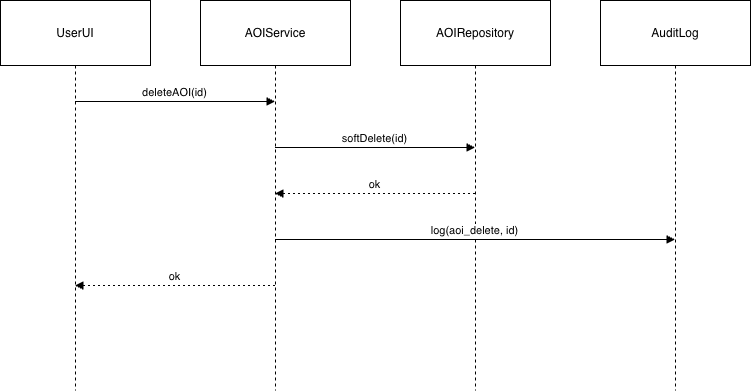

The diagram above was exported from draw.io. Its source (the exported page's mxGraphModel, read from the mxfile embedded in the PNG):
<mxGraphModel dx="1426" dy="1867" grid="1" gridSize="10" guides="1" tooltips="1" connect="1" arrows="1" fold="1" page="1" pageScale="1" pageWidth="850" pageHeight="1100" math="0" shadow="0">
  <root>
    <mxCell id="0" />
    <mxCell id="1" parent="0" />
    <mxCell id="AHG4I2ssMYHlZRc6RaE3-10" value="UserUI" style="shape=umlLifeline;perimeter=lifelinePerimeter;whiteSpace=wrap;container=1;dropTarget=0;collapsible=0;recursiveResize=0;outlineConnect=0;portConstraint=eastwest;newEdgeStyle={&quot;edgeStyle&quot;:&quot;elbowEdgeStyle&quot;,&quot;elbow&quot;:&quot;vertical&quot;,&quot;curved&quot;:0,&quot;rounded&quot;:0};size=65;" vertex="1" parent="1">
      <mxGeometry x="20" y="20" width="150" height="390" as="geometry" />
    </mxCell>
    <mxCell id="AHG4I2ssMYHlZRc6RaE3-11" value="AOIService" style="shape=umlLifeline;perimeter=lifelinePerimeter;whiteSpace=wrap;container=1;dropTarget=0;collapsible=0;recursiveResize=0;outlineConnect=0;portConstraint=eastwest;newEdgeStyle={&quot;edgeStyle&quot;:&quot;elbowEdgeStyle&quot;,&quot;elbow&quot;:&quot;vertical&quot;,&quot;curved&quot;:0,&quot;rounded&quot;:0};size=65;" vertex="1" parent="1">
      <mxGeometry x="220" y="20" width="150" height="390" as="geometry" />
    </mxCell>
    <mxCell id="AHG4I2ssMYHlZRc6RaE3-12" value="AOIRepository" style="shape=umlLifeline;perimeter=lifelinePerimeter;whiteSpace=wrap;container=1;dropTarget=0;collapsible=0;recursiveResize=0;outlineConnect=0;portConstraint=eastwest;newEdgeStyle={&quot;edgeStyle&quot;:&quot;elbowEdgeStyle&quot;,&quot;elbow&quot;:&quot;vertical&quot;,&quot;curved&quot;:0,&quot;rounded&quot;:0};size=65;" vertex="1" parent="1">
      <mxGeometry x="420" y="20" width="150" height="390" as="geometry" />
    </mxCell>
    <mxCell id="AHG4I2ssMYHlZRc6RaE3-13" value="AuditLog" style="shape=umlLifeline;perimeter=lifelinePerimeter;whiteSpace=wrap;container=1;dropTarget=0;collapsible=0;recursiveResize=0;outlineConnect=0;portConstraint=eastwest;newEdgeStyle={&quot;edgeStyle&quot;:&quot;elbowEdgeStyle&quot;,&quot;elbow&quot;:&quot;vertical&quot;,&quot;curved&quot;:0,&quot;rounded&quot;:0};size=65;" vertex="1" parent="1">
      <mxGeometry x="620" y="20" width="150" height="390" as="geometry" />
    </mxCell>
    <mxCell id="AHG4I2ssMYHlZRc6RaE3-14" value="deleteAOI(id)" style="verticalAlign=bottom;edgeStyle=elbowEdgeStyle;elbow=vertical;curved=0;rounded=0;endArrow=block;" edge="1" parent="1" source="AHG4I2ssMYHlZRc6RaE3-10" target="AHG4I2ssMYHlZRc6RaE3-11">
      <mxGeometry relative="1" as="geometry">
        <Array as="points">
          <mxPoint x="204" y="121" />
        </Array>
      </mxGeometry>
    </mxCell>
    <mxCell id="AHG4I2ssMYHlZRc6RaE3-15" value="softDelete(id)" style="verticalAlign=bottom;edgeStyle=elbowEdgeStyle;elbow=vertical;curved=0;rounded=0;endArrow=block;" edge="1" parent="1" source="AHG4I2ssMYHlZRc6RaE3-11" target="AHG4I2ssMYHlZRc6RaE3-12">
      <mxGeometry relative="1" as="geometry">
        <Array as="points">
          <mxPoint x="404" y="167" />
        </Array>
      </mxGeometry>
    </mxCell>
    <mxCell id="AHG4I2ssMYHlZRc6RaE3-16" value="ok" style="verticalAlign=bottom;edgeStyle=elbowEdgeStyle;elbow=vertical;curved=0;rounded=0;dashed=1;dashPattern=2 3;endArrow=block;" edge="1" parent="1" source="AHG4I2ssMYHlZRc6RaE3-12" target="AHG4I2ssMYHlZRc6RaE3-11">
      <mxGeometry relative="1" as="geometry">
        <Array as="points">
          <mxPoint x="407" y="213" />
        </Array>
      </mxGeometry>
    </mxCell>
    <mxCell id="AHG4I2ssMYHlZRc6RaE3-17" value="log(aoi_delete, id)" style="verticalAlign=bottom;edgeStyle=elbowEdgeStyle;elbow=vertical;curved=0;rounded=0;endArrow=block;" edge="1" parent="1" source="AHG4I2ssMYHlZRc6RaE3-11" target="AHG4I2ssMYHlZRc6RaE3-13">
      <mxGeometry relative="1" as="geometry">
        <Array as="points">
          <mxPoint x="504" y="259" />
        </Array>
      </mxGeometry>
    </mxCell>
    <mxCell id="AHG4I2ssMYHlZRc6RaE3-18" value="ok" style="verticalAlign=bottom;edgeStyle=elbowEdgeStyle;elbow=vertical;curved=0;rounded=0;dashed=1;dashPattern=2 3;endArrow=block;" edge="1" parent="1" source="AHG4I2ssMYHlZRc6RaE3-11" target="AHG4I2ssMYHlZRc6RaE3-10">
      <mxGeometry relative="1" as="geometry">
        <Array as="points">
          <mxPoint x="207" y="305" />
        </Array>
      </mxGeometry>
    </mxCell>
  </root>
</mxGraphModel>